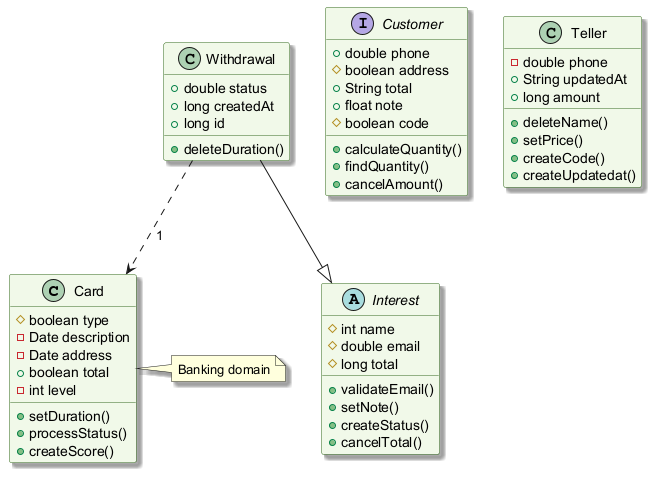

The diagram above was rendered by PlantUML. Its source (embedded in the PNG):
@startuml
skinparam backgroundColor #FFFFFF
skinparam classBackgroundColor #F1F8E9
skinparam classBorderColor #33691E
skinparam shadowing true
class Card {
  #boolean type
  -Date description
  -Date address
  +boolean total
  -int level
  +setDuration()
  +processStatus()
  +createScore()
}
abstract class Interest {
  #int name
  #double email
  #long total
  +validateEmail()
  +setNote()
  +createStatus()
  +cancelTotal()
}
interface Customer {
  +double phone
  #boolean address
  +String total
  +float note
  #boolean code
  +calculateQuantity()
  +findQuantity()
  +cancelAmount()
}
class Teller {
  -double phone
  +String updatedAt
  +long amount
  +deleteName()
  +setPrice()
  +createCode()
  +createUpdatedat()
}
class Withdrawal {
  +double status
  +long createdAt
  +long id
  +deleteDuration()
}
Withdrawal --|> Interest
Withdrawal ..> Card : "1"
note right of Card : Banking domain
@enduml